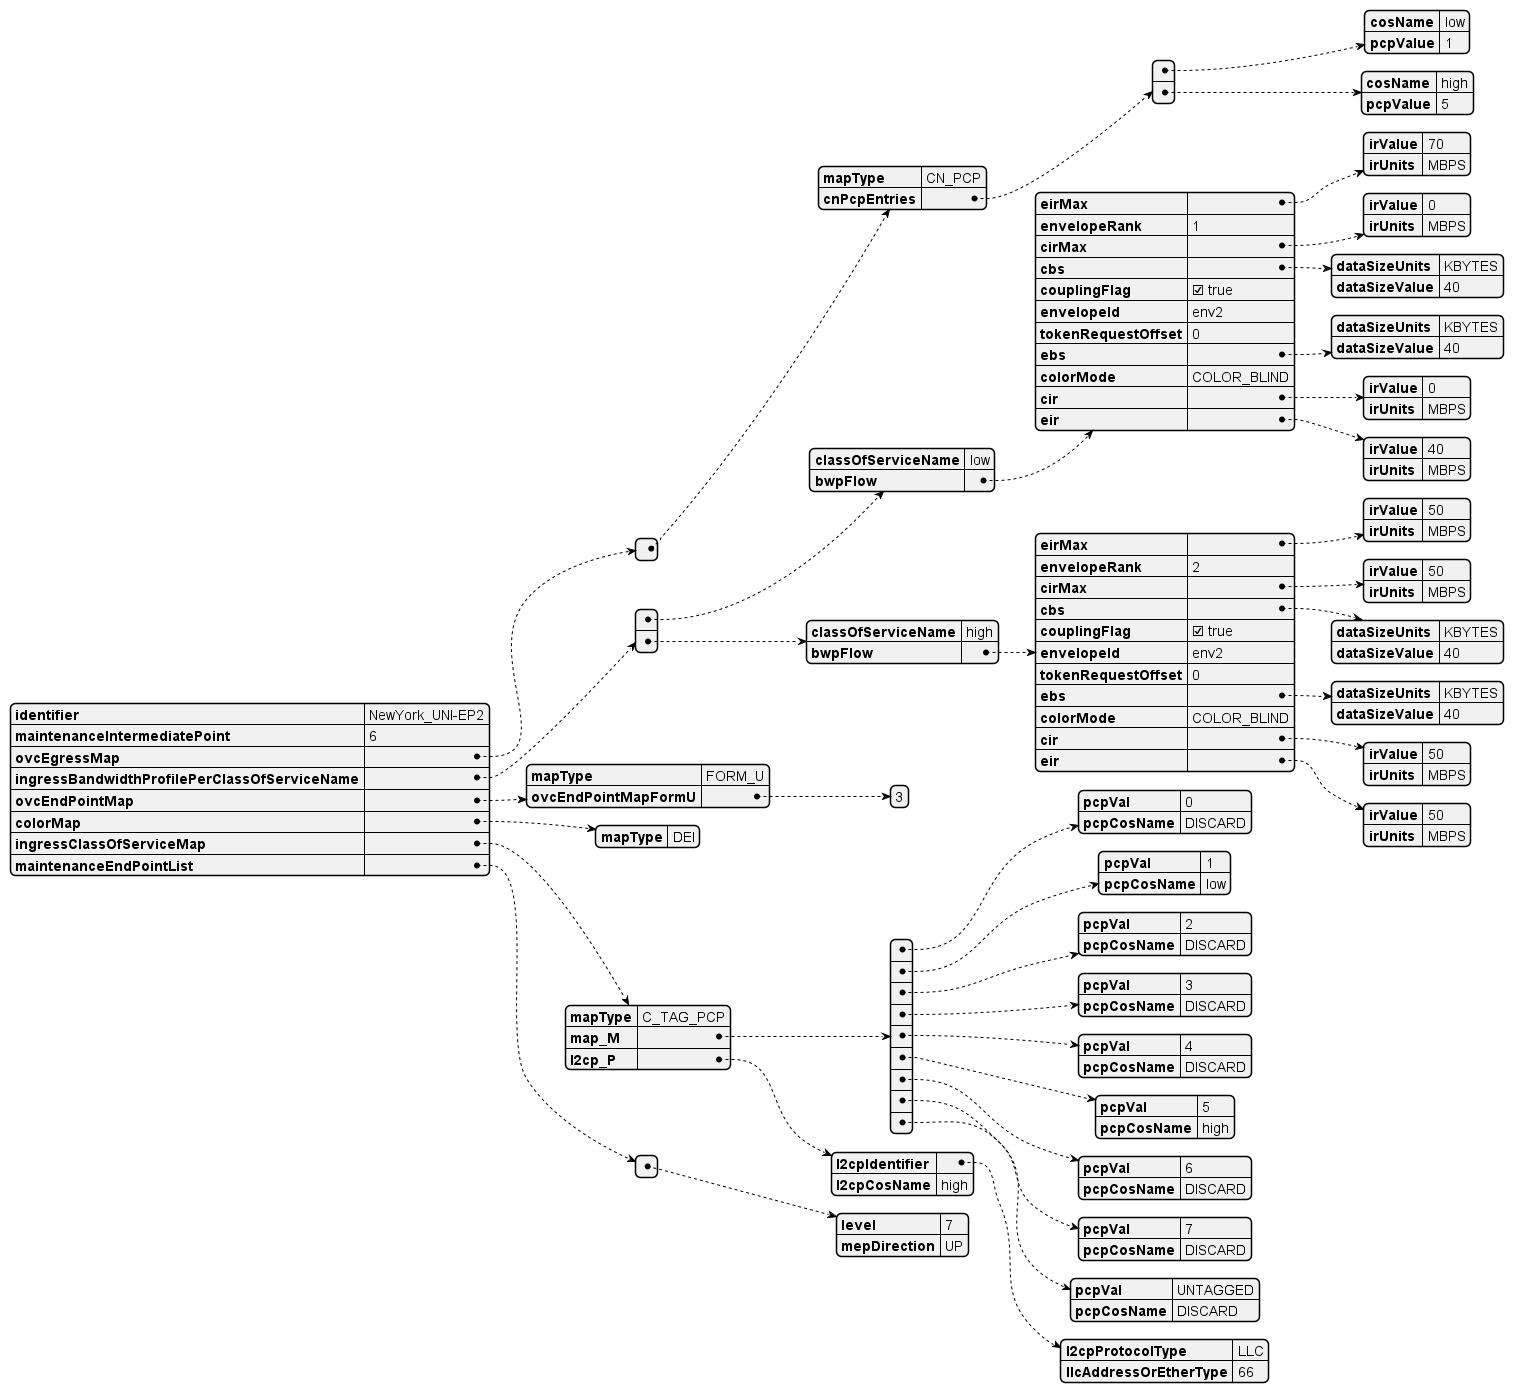

The diagram above was rendered by PlantUML. Its source (embedded in the PNG):
@startjson

{
  "identifier": "NewYork_UNI-EP2",
  "maintenanceIntermediatePoint": "6",
  "ovcEgressMap": [
    {
      "mapType": "CN_PCP",
      "cnPcpEntries": [
        {
          "cosName": "low",
          "pcpValue": "1"
        },
        {
          "cosName": "high",
          "pcpValue": "5"
        }
      ]
    }
  ],
  "ingressBandwidthProfilePerClassOfServiceName": [
    {
      "classOfServiceName": "low",
      "bwpFlow": {
        "eirMax": {
          "irValue": 70,
          "irUnits": "MBPS"
        },
        "envelopeRank": 1,
        "cirMax": {
          "irValue": 0,
          "irUnits": "MBPS"
        },
        "cbs": {
          "dataSizeUnits": "KBYTES",
          "dataSizeValue": 40
        },
        "couplingFlag": true,
        "envelopeId": "env2", 
        "tokenRequestOffset": 0,
        "ebs": {
          "dataSizeUnits": "KBYTES",
          "dataSizeValue": 40
        },
        "colorMode": "COLOR_BLIND",
        "cir": {
          "irValue": 0,
          "irUnits": "MBPS"
        },
        "eir": {
          "irValue": 40,
          "irUnits": "MBPS"
        }
      }
    },
    {
      "classOfServiceName": "high",
      "bwpFlow": {
        "eirMax": {
          "irValue": 50,
          "irUnits": "MBPS"
        },
        "envelopeRank": 2,
        "cirMax": {
          "irValue": 50,
          "irUnits": "MBPS"
        },
        "cbs": {
          "dataSizeUnits": "KBYTES",
          "dataSizeValue": 40
        },
        "couplingFlag": true,
        "envelopeId": "env2",
        "tokenRequestOffset": 0,
        "ebs": {
          "dataSizeUnits": "KBYTES",
          "dataSizeValue": 40
        },
        "colorMode": "COLOR_BLIND",
        "cir": {
          "irValue": 50,
          "irUnits": "MBPS"
        },
        "eir": {
          "irValue": 50,
          "irUnits": "MBPS"
        }
      }
    }
  ],
  "ovcEndPointMap": {
    "mapType": "FORM_U",
    "ovcEndPointMapFormU": [3]
  },
  "colorMap": {
    "mapType": "DEI"
  },
  "ingressClassOfServiceMap": {
    "mapType": "C_TAG_PCP",
    "map_M": [
      {
        "pcpVal": "0",
        "pcpCosName": "DISCARD"
      },
      {
        "pcpVal": "1",
        "pcpCosName": "low"
      },
      {
        "pcpVal": "2",
        "pcpCosName": "DISCARD"
      },
      {
        "pcpVal": "3",
        "pcpCosName": "DISCARD"
      },
      {
        "pcpVal": "4",
        "pcpCosName": "DISCARD"
      },
      {
        "pcpVal": "5",
        "pcpCosName": "high"
      },
      {
        "pcpVal": "6",
        "pcpCosName": "DISCARD"
      },
      {
        "pcpVal": "7",
        "pcpCosName": "DISCARD"
      },
      {
          "pcpVal": "UNTAGGED",
          "pcpCosName": "DISCARD"
      }
    ],
    "l2cp_P": {
      "l2cpIdentifier": {
        "l2cpProtocolType": "LLC",
        "llcAddressOrEtherType": "66"
      },
      "l2cpCosName": "high"
    }
  },
  "maintenanceEndPointList": [
    {
      "level": 7,
      "mepDirection": "UP"
    }
  ]
}

@endjson